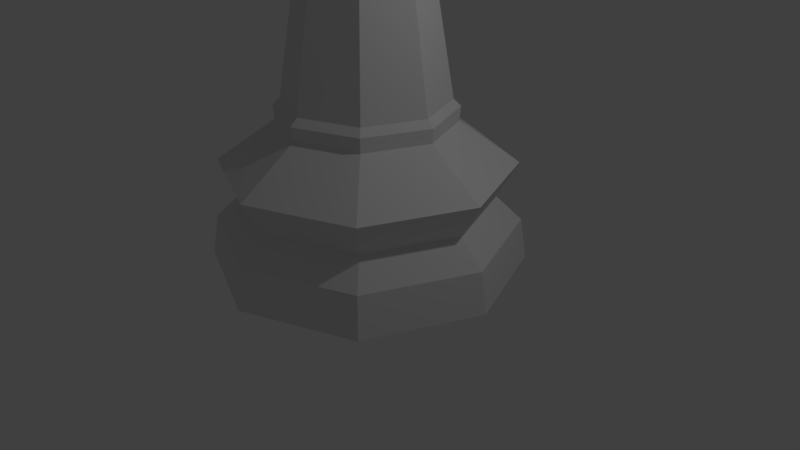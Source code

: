 # Source: Chess_bishopLP.blend  (saved by Blender 2.79.0; exported with 4.5.12 LTS)
import bpy
from mathutils import Matrix  # noqa: F401  (used for matrix-valued properties, if any)

bpy.ops.wm.read_factory_settings(use_empty=True)
scene = bpy.context.scene
scene.name = 'Scene'

# ---- collections
col_collection_1 = bpy.data.collections.new('Collection 1'); scene.collection.children.link(col_collection_1)

# ---- world
world_world = bpy.data.worlds.new('World'); scene.world = world_world
world_world.color = (0.05088, 0.05088, 0.05088)
world_world.use_sun_shadow = False
world_world.sun_shadow_jitter_overblur = 0.0
world_world.cycles.sampling_method = 'MANUAL'

# ---- cameras
cam_camera = bpy.data.cameras.new('Camera')
cam_camera.clip_end = 100.0
cam_camera.lens = 35.0
cam_camera.sensor_width = 32.0
cam_camera.sensor_height = 18.0
cam_camera.ortho_scale = 7.314
cam_camera.dof.focus_distance = 0.0
cam_camera.dof.aperture_fstop = 128.0

# ---- lights
light_lamp = bpy.data.lights.new('Lamp', 'POINT')
light_lamp.transmission_factor = 0.0
light_lamp.cutoff_distance = 30.0
light_lamp.energy = 100.0
light_lamp.shadow_buffer_clip_start = 1.001
light_lamp.shadow_soft_size = 0.1
light_lamp.shadow_maximum_resolution = 0.006
light_lamp.use_absolute_resolution = True

# ---- meshes
me_sphere = bpy.data.meshes.new('Sphere')
me_sphere.from_pydata([(-0.003325, 0.4163, 5.449), (0.4993, 0.4993, 3.601), (0.291, 0.2943, 5.449), (0.558, 0.5613, 4.332), (0.3612, 0.3645, 3.812), (0.4129, -1.164e-06, 5.449), (0.7905, -1.138e-06, 4.332), (0.5121, -1.166e-06, 3.812), (0.291, -0.2943, 5.449), (0.558, -0.5613, 4.332), (0.3612, -0.3645, 3.812), (-0.003325, -0.4163, 5.449), (-0.003325, -0.7938, 4.332), (-0.003325, -0.5155, 3.812), (-0.003325, -1.208e-06, 5.735), (-0.5646, -0.5613, 4.332), (-0.3678, -0.3645, 3.812), (-0.7971, -1.138e-06, 4.332), (-0.5188, -1.166e-06, 3.812), (-0.5646, 0.5613, 4.332), (-0.3678, 0.3645, 3.812), (-0.003325, 0.7938, 4.332), (-0.003325, 0.5155, 3.812), (6.549e-08, 1.5, -1.421e-14), (1.516e-07, 0.7704, 1.568), (1.061, 1.061, -1.421e-14), (0.5448, 0.5448, 1.568), (1.5, -4.339e-07, -1.421e-14), (0.7704, -2.462e-07, 1.568), (1.061, -1.061, -1.421e-14), (0.5448, -0.5448, 1.568), (-4.232e-07, -1.5, -1.421e-14), (-9.959e-08, -0.7704, 1.568), (-1.061, -1.061, -1.421e-14), (-0.5448, -0.5448, 1.568), (-1.5, 9.012e-07, -1.421e-14), (-0.7704, 4.395e-07, 1.568), (-1.061, 1.061, -1.421e-14), (-0.5448, 0.5448, 1.568), (1.02e-07, 1.192, 0.627), (0.8428, 0.8428, 0.627), (1.192, -3.585e-07, 0.627), (0.8428, -0.8428, 0.627), (-2.863e-07, -1.192, 0.627), (-0.8428, -0.8428, 0.627), (-1.192, 7.025e-07, 0.627), (-0.8428, 0.8428, 0.627), (7.294e-08, 1.438, 0.3914), (1.016, 1.016, 0.3914), (1.438, -4.23e-07, 0.3914), (1.016, -1.016, 0.3914), (-3.958e-07, -1.438, 0.3914), (-1.016, -1.016, 0.3914), (-1.438, 8.566e-07, 0.3914), (-1.016, 1.016, 0.3914), (9.193e-08, 0.8275, 1.364), (7.765e-08, 1.386, 0.9692), (0.9797, 0.9797, 0.9692), (0.5851, 0.5851, 1.364), (1.386, -4.002e-07, 0.9692), (0.8275, -2.648e-07, 1.364), (0.9797, -0.9797, 0.9692), (0.5851, -0.5851, 1.364), (-3.745e-07, -1.386, 0.9692), (-1.782e-07, -0.8275, 1.364), (-0.9797, -0.9797, 0.9692), (-0.5851, -0.5851, 1.364), (-1.386, 8.329e-07, 0.9692), (-0.8275, 4.716e-07, 1.364), (-0.9797, 0.9798, 0.9692), (-0.5851, 0.5851, 1.364), (1.182e-07, 0.8395, 1.501), (-0.5936, 0.5936, 1.501), (-0.8395, 4.802e-07, 1.501), (-0.5936, -0.5936, 1.501), (-1.555e-07, -0.8395, 1.501), (0.5936, -0.5936, 1.501), (0.8395, -2.67e-07, 1.501), (0.5936, 0.5936, 1.501), (0.4582, 0.4582, 3.443), (1.244e-07, 0.6479, 3.443), (0.6479, -2.157e-07, 3.443), (-8.661e-08, -0.6479, 3.443), (0.4582, -0.4582, 3.443), (-0.4582, -0.4582, 3.443), (-0.6479, 3.61e-07, 3.443), (-0.4582, 0.4582, 3.443), (0.5013, -1.887e-07, 3.183), (0.8773, -2.704e-07, 3.332), (0.6203, 0.6203, 3.332), (0.3545, 0.3545, 3.183), (-0.3545, -0.3545, 3.183), (-0.6203, -0.6203, 3.332), (-1.529e-07, -0.8773, 3.332), (-8.779e-09, -0.5013, 3.183), (0.6203, -0.6203, 3.332), (0.3545, -0.3545, 3.183), (1.546e-07, 0.5013, 3.183), (1.329e-07, 0.8773, 3.332), (-0.6203, 0.6203, 3.332), (-0.3545, 0.3545, 3.183), (-0.8773, 5.105e-07, 3.332), (-0.5013, 2.575e-07, 3.183), (1.487e-07, 0.7061, 3.601), (0.7061, -2.281e-07, 3.601), (-8.123e-08, -0.7061, 3.601), (0.4993, -0.4993, 3.601), (-0.4993, -0.4993, 3.601), (-0.7061, 4.004e-07, 3.601), (-0.4993, 0.4993, 3.601), (0.5365, 0.5398, 4.888), (0.7601, -1.153e-06, 4.888), (0.5365, -0.5399, 4.888), (-0.003325, -0.7635, 4.888), (-0.5432, -0.5399, 4.888), (-0.7668, -1.153e-06, 4.888), (-0.5432, 0.5398, 4.888), (-0.003325, 0.7635, 4.888), (-0.003325, 0.1364, 5.971), (-0.003325, 0.1364, 5.813), (-0.003325, -1.222e-06, 5.735), (0.09313, 0.09645, 5.971), (0.09313, 0.09645, 5.813), (0.1331, -1.218e-06, 5.971), (0.1331, -1.223e-06, 5.813), (0.09313, -0.09645, 5.971), (0.09313, -0.09645, 5.813), (-0.003325, -0.1364, 5.971), (-0.003325, -0.1364, 5.813), (-0.003325, -1.231e-06, 6.05), (-0.09978, -0.09645, 5.971), (-0.09978, -0.09645, 5.813), (-0.1397, -1.218e-06, 5.971), (-0.1397, -1.218e-06, 5.813), (-0.09978, 0.09645, 5.971), (-0.09978, 0.09645, 5.813), (-0.5112, -0.5079, 4.961), (-0.4936, -0.5604, 4.888), (-0.2855, -0.2822, 5.461), (-0.2844, -0.2998, 5.449), (-0.1737, 0.6653, 4.932), (-0.2161, -0.6753, 4.888), (-0.1737, -0.7092, 4.589), (-0.268, 0.2647, 5.478), (-0.2622, 0.309, 5.449), (-0.2868, -1.178e-06, 5.54), (-0.3969, -0.6193, 4.542), (-0.3969, 0.6026, 4.847), (-0.2981, 0.6413, 4.888), (-0.4092, 0.5953, 4.888), (-0.4686, 0.4653, 5.058), (-0.5535, -1.16e-06, 5.232)], [], [(0, 14, 2), (82, 105, 107, 84), (117, 0, 2, 110), (22, 21, 3, 4), (85, 108, 109, 86), (110, 2, 5, 111), (4, 3, 6, 7), (2, 14, 5), (79, 1, 104, 81), (111, 5, 8, 112), (7, 6, 9, 10), (5, 14, 8), (8, 14, 11), (81, 104, 106, 83), (112, 8, 11, 113), (10, 9, 12, 13), (13, 12, 15, 16), (11, 14, 138, 139), (84, 107, 108, 85), (113, 11, 139, 141), (16, 15, 17, 18), (86, 109, 103, 80), (114, 136, 151, 115), (18, 17, 19, 20), (4, 1, 103, 22), (115, 151, 150, 116), (20, 19, 21, 22), (83, 106, 105, 82), (116, 150, 149), (43, 51, 50, 42), (41, 59, 61, 42), (57, 58, 60, 59), (59, 60, 62, 61), (64, 63, 61, 62), (48, 40, 41, 49), (31, 51, 52, 33), (51, 43, 44, 52), (51, 31, 29, 50), (43, 63, 65, 44), (63, 64, 66, 65), (33, 52, 53, 35), (25, 48, 49, 27), (52, 44, 45, 53), (44, 65, 67, 45), (65, 66, 68, 67), (35, 53, 54, 37), (53, 45, 46, 54), (27, 49, 50, 29), (45, 67, 69, 46), (67, 68, 70, 69), (37, 54, 47, 23), (54, 46, 39, 47), (46, 69, 56, 39), (69, 70, 55, 56), (23, 47, 48, 25), (47, 39, 40, 48), (39, 56, 57, 40), (56, 55, 58, 57), (40, 57, 59, 41), (49, 41, 42, 50), (63, 43, 42, 61), (23, 25, 27, 29, 31, 33, 35, 37), (71, 72, 38, 24), (72, 73, 36, 38), (73, 74, 34, 36), (74, 75, 32, 34), (75, 76, 30, 32), (76, 77, 28, 30), (77, 78, 26, 28), (78, 71, 24, 26), (58, 55, 71, 78), (60, 58, 78, 77), (62, 60, 77, 76), (64, 62, 76, 75), (66, 64, 75, 74), (68, 66, 74, 73), (70, 68, 73, 72), (55, 70, 72, 71), (80, 103, 1, 79), (85, 86, 99, 101), (82, 84, 92, 93), (81, 83, 95, 88), (97, 90, 89, 98), (28, 26, 90, 87), (91, 102, 101, 92), (86, 80, 98, 99), (87, 96, 95, 88), (38, 36, 102, 100), (24, 38, 100, 97), (102, 100, 99, 101), (79, 81, 88, 89), (34, 32, 94, 91), (36, 34, 91, 102), (100, 97, 98, 99), (83, 82, 93, 95), (30, 28, 87, 96), (32, 30, 96, 94), (96, 94, 93, 95), (84, 85, 101, 92), (26, 24, 97, 90), (94, 91, 92, 93), (80, 79, 89, 98), (90, 87, 88, 89), (22, 103, 109, 20), (20, 109, 108, 18), (18, 108, 107, 16), (16, 107, 105, 13), (13, 105, 106, 10), (10, 106, 104, 7), (7, 104, 1, 4), (19, 116, 149, 147, 148, 117, 21), (17, 115, 116, 19), (15, 114, 115, 17), (12, 113, 141, 142, 146, 137, 114, 15), (9, 112, 113, 12), (6, 111, 112, 9), (3, 110, 111, 6), (21, 117, 110, 3), (120, 119, 122), (119, 118, 121, 122), (118, 129, 121), (120, 122, 124), (122, 121, 123, 124), (121, 129, 123), (120, 124, 126), (124, 123, 125, 126), (123, 129, 125), (120, 126, 128), (126, 125, 127, 128), (125, 129, 127), (120, 128, 131), (128, 127, 130, 131), (127, 129, 130), (120, 131, 133), (131, 130, 132, 133), (130, 129, 132), (120, 133, 135), (133, 132, 134, 135), (132, 129, 134), (120, 135, 119), (135, 134, 118, 119), (134, 129, 118), (140, 142, 141, 139, 138, 145, 143, 144), (145, 138, 14), (137, 136, 114), (148, 140, 144, 0, 117), (146, 147, 149, 150, 151, 136, 137), (144, 143, 14, 0), (143, 145, 14), (147, 146, 142, 140, 148)])
me_sphere.use_remesh_preserve_volume = False
me_sphere.use_remesh_preserve_attributes = False
me_sphere.use_mirror_vertex_groups = False
me_sphere.update()

# ---- objects
ob_lp_bishop = bpy.data.objects.new('LP Bishop', me_sphere)
ob_lamp = bpy.data.objects.new('Lamp', light_lamp)
ob_camera = bpy.data.objects.new('Camera', cam_camera)

# ---- transforms, parenting, visibility, modifiers, constraints
ob_lp_bishop.location = (0.0, 0.0, 0.0)
ob_lp_bishop.scale = (1.333, 1.333, 1.333)
ob_lp_bishop.lineart.crease_threshold = 0.0
ob_lamp.location = (4.076, 1.005, 5.904)
ob_lamp.rotation_euler = (0.6503, 0.05522, 1.866)
ob_lamp.lock_rotations_4d = False
ob_lamp.empty_display_type = 'ARROWS'
ob_lamp.color = (0.0, 0.0, 0.0, 0.0)
ob_lamp.lineart.crease_threshold = 0.0
ob_camera.location = (7.481, -6.508, 5.344)
ob_camera.rotation_euler = (1.109, 0.0, 0.8149)
ob_camera.lock_rotations_4d = False
ob_camera.empty_display_type = 'ARROWS'
ob_camera.color = (0.0, 0.0, 0.0, 0.0)
ob_camera.display_type = 'WIRE'
ob_camera.lineart.crease_threshold = 0.0

# ---- collection membership
col_collection_1.objects.link(ob_lp_bishop)
col_collection_1.objects.link(ob_lamp)
col_collection_1.objects.link(ob_camera)

# ---- scene / render settings (as saved in the file)
scene.camera = ob_camera
scene.frame_start = 1; scene.frame_end = 250; scene.frame_set(1)
scene.render.engine = 'BLENDER_EEVEE_NEXT'
scene.render.resolution_percentage = 50
scene.render.dither_intensity = 0.0
scene.cycles.use_denoising = False
scene.cycles.samples = 128
scene.cycles.sampling_pattern = 'TABULATED_SOBOL'
scene.cycles.use_adaptive_sampling = False
scene.cycles.use_light_tree = False
scene.cycles.blur_glossy = 0.0
scene.cycles.sample_clamp_indirect = 0.0
scene.view_settings.view_transform = 'Standard'
bpy.context.view_layer.update()
